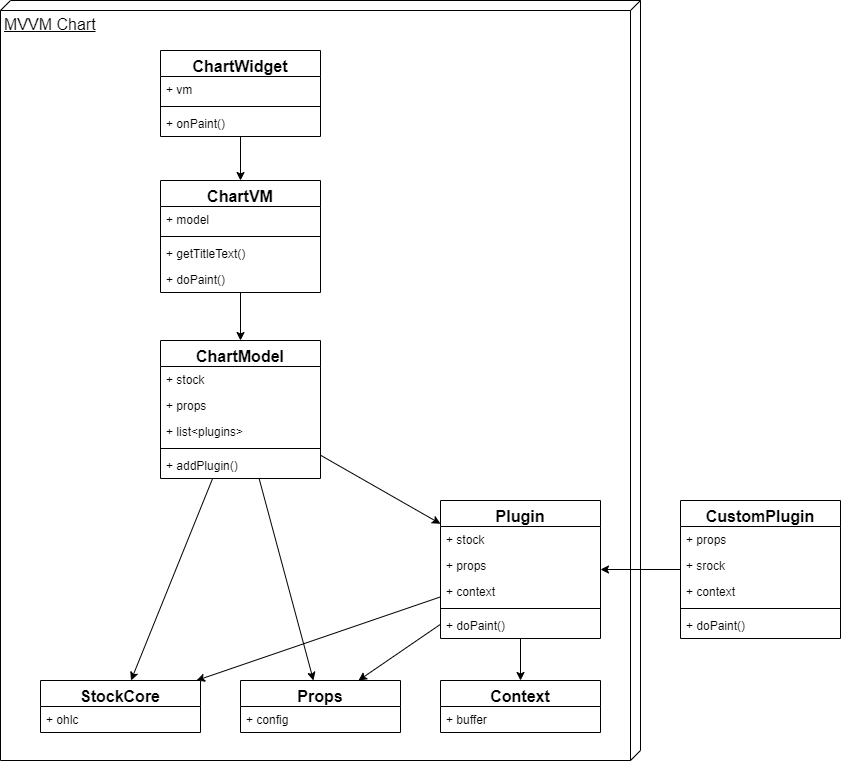

The diagram above was exported from draw.io. Its source (the exported page's mxGraphModel, read from the mxfile embedded in the PNG):
<mxGraphModel dx="1086" dy="966" grid="1" gridSize="10" guides="1" tooltips="1" connect="1" arrows="1" fold="1" page="1" pageScale="1" pageWidth="827" pageHeight="1169" math="0" shadow="0">
  <root>
    <mxCell id="0" />
    <mxCell id="1" parent="0" />
    <mxCell id="x92rDyIkl2Hdk8rhzTcv-138" value="MVVM Chart" style="verticalAlign=top;align=left;spacingTop=8;spacingLeft=2;spacingRight=12;shape=cube;size=10;direction=south;fontStyle=4;html=1;fontSize=16;" parent="1" vertex="1">
      <mxGeometry x="40" y="120" width="640" height="760" as="geometry" />
    </mxCell>
    <mxCell id="x92rDyIkl2Hdk8rhzTcv-129" style="edgeStyle=none;rounded=0;orthogonalLoop=1;jettySize=auto;html=1;endArrow=classic;endFill=1;fontSize=16;" parent="1" source="x92rDyIkl2Hdk8rhzTcv-42" target="x92rDyIkl2Hdk8rhzTcv-112" edge="1">
      <mxGeometry relative="1" as="geometry" />
    </mxCell>
    <mxCell id="x92rDyIkl2Hdk8rhzTcv-130" style="edgeStyle=none;rounded=0;orthogonalLoop=1;jettySize=auto;html=1;endArrow=classic;endFill=1;fontSize=16;" parent="1" source="x92rDyIkl2Hdk8rhzTcv-42" target="x92rDyIkl2Hdk8rhzTcv-89" edge="1">
      <mxGeometry relative="1" as="geometry" />
    </mxCell>
    <mxCell id="x92rDyIkl2Hdk8rhzTcv-131" style="edgeStyle=none;rounded=0;orthogonalLoop=1;jettySize=auto;html=1;endArrow=classic;endFill=1;fontSize=16;" parent="1" source="x92rDyIkl2Hdk8rhzTcv-42" target="x92rDyIkl2Hdk8rhzTcv-103" edge="1">
      <mxGeometry relative="1" as="geometry" />
    </mxCell>
    <mxCell id="x92rDyIkl2Hdk8rhzTcv-42" value="ChartModel" style="swimlane;fontStyle=1;align=center;verticalAlign=top;childLayout=stackLayout;horizontal=1;startSize=26;horizontalStack=0;resizeParent=1;resizeParentMax=0;resizeLast=0;collapsible=1;marginBottom=0;fontSize=16;" parent="1" vertex="1">
      <mxGeometry x="200" y="460" width="160" height="138" as="geometry" />
    </mxCell>
    <mxCell id="x92rDyIkl2Hdk8rhzTcv-43" value="+ stock" style="text;strokeColor=none;fillColor=none;align=left;verticalAlign=top;spacingLeft=4;spacingRight=4;overflow=hidden;rotatable=0;points=[[0,0.5],[1,0.5]];portConstraint=eastwest;" parent="x92rDyIkl2Hdk8rhzTcv-42" vertex="1">
      <mxGeometry y="26" width="160" height="26" as="geometry" />
    </mxCell>
    <mxCell id="x92rDyIkl2Hdk8rhzTcv-47" value="+ props" style="text;strokeColor=none;fillColor=none;align=left;verticalAlign=top;spacingLeft=4;spacingRight=4;overflow=hidden;rotatable=0;points=[[0,0.5],[1,0.5]];portConstraint=eastwest;" parent="x92rDyIkl2Hdk8rhzTcv-42" vertex="1">
      <mxGeometry y="52" width="160" height="26" as="geometry" />
    </mxCell>
    <mxCell id="x92rDyIkl2Hdk8rhzTcv-97" value="+ list&lt;plugins&gt;" style="text;strokeColor=none;fillColor=none;align=left;verticalAlign=top;spacingLeft=4;spacingRight=4;overflow=hidden;rotatable=0;points=[[0,0.5],[1,0.5]];portConstraint=eastwest;" parent="x92rDyIkl2Hdk8rhzTcv-42" vertex="1">
      <mxGeometry y="78" width="160" height="26" as="geometry" />
    </mxCell>
    <mxCell id="x92rDyIkl2Hdk8rhzTcv-44" value="" style="line;strokeWidth=1;fillColor=none;align=left;verticalAlign=middle;spacingTop=-1;spacingLeft=3;spacingRight=3;rotatable=0;labelPosition=right;points=[];portConstraint=eastwest;" parent="x92rDyIkl2Hdk8rhzTcv-42" vertex="1">
      <mxGeometry y="104" width="160" height="8" as="geometry" />
    </mxCell>
    <mxCell id="x92rDyIkl2Hdk8rhzTcv-45" value="+ addPlugin()" style="text;strokeColor=none;fillColor=none;align=left;verticalAlign=top;spacingLeft=4;spacingRight=4;overflow=hidden;rotatable=0;points=[[0,0.5],[1,0.5]];portConstraint=eastwest;" parent="x92rDyIkl2Hdk8rhzTcv-42" vertex="1">
      <mxGeometry y="112" width="160" height="26" as="geometry" />
    </mxCell>
    <mxCell id="x92rDyIkl2Hdk8rhzTcv-52" value="Context" style="swimlane;fontStyle=1;align=center;verticalAlign=top;childLayout=stackLayout;horizontal=1;startSize=26;horizontalStack=0;resizeParent=1;resizeParentMax=0;resizeLast=0;collapsible=1;marginBottom=0;fontSize=16;" parent="1" vertex="1">
      <mxGeometry x="480" y="800" width="160" height="52" as="geometry" />
    </mxCell>
    <mxCell id="x92rDyIkl2Hdk8rhzTcv-53" value="+ buffer" style="text;strokeColor=none;fillColor=none;align=left;verticalAlign=top;spacingLeft=4;spacingRight=4;overflow=hidden;rotatable=0;points=[[0,0.5],[1,0.5]];portConstraint=eastwest;" parent="x92rDyIkl2Hdk8rhzTcv-52" vertex="1">
      <mxGeometry y="26" width="160" height="26" as="geometry" />
    </mxCell>
    <mxCell id="x92rDyIkl2Hdk8rhzTcv-89" value="Props" style="swimlane;fontStyle=1;align=center;verticalAlign=top;childLayout=stackLayout;horizontal=1;startSize=26;horizontalStack=0;resizeParent=1;resizeParentMax=0;resizeLast=0;collapsible=1;marginBottom=0;fontSize=16;" parent="1" vertex="1">
      <mxGeometry x="280" y="800" width="160" height="52" as="geometry" />
    </mxCell>
    <mxCell id="x92rDyIkl2Hdk8rhzTcv-91" value="+ config" style="text;strokeColor=none;fillColor=none;align=left;verticalAlign=top;spacingLeft=4;spacingRight=4;overflow=hidden;rotatable=0;points=[[0,0.5],[1,0.5]];portConstraint=eastwest;" parent="x92rDyIkl2Hdk8rhzTcv-89" vertex="1">
      <mxGeometry y="26" width="160" height="26" as="geometry" />
    </mxCell>
    <mxCell id="x92rDyIkl2Hdk8rhzTcv-128" style="edgeStyle=none;rounded=0;orthogonalLoop=1;jettySize=auto;html=1;endArrow=classic;endFill=1;fontSize=16;" parent="1" source="x92rDyIkl2Hdk8rhzTcv-98" target="x92rDyIkl2Hdk8rhzTcv-42" edge="1">
      <mxGeometry relative="1" as="geometry" />
    </mxCell>
    <mxCell id="x92rDyIkl2Hdk8rhzTcv-98" value="ChartVM" style="swimlane;fontStyle=1;align=center;verticalAlign=top;childLayout=stackLayout;horizontal=1;startSize=26;horizontalStack=0;resizeParent=1;resizeParentMax=0;resizeLast=0;collapsible=1;marginBottom=0;fontSize=16;" parent="1" vertex="1">
      <mxGeometry x="200" y="300" width="160" height="112" as="geometry" />
    </mxCell>
    <mxCell id="x92rDyIkl2Hdk8rhzTcv-99" value="+ model" style="text;strokeColor=none;fillColor=none;align=left;verticalAlign=top;spacingLeft=4;spacingRight=4;overflow=hidden;rotatable=0;points=[[0,0.5],[1,0.5]];portConstraint=eastwest;" parent="x92rDyIkl2Hdk8rhzTcv-98" vertex="1">
      <mxGeometry y="26" width="160" height="26" as="geometry" />
    </mxCell>
    <mxCell id="x92rDyIkl2Hdk8rhzTcv-100" value="" style="line;strokeWidth=1;fillColor=none;align=left;verticalAlign=middle;spacingTop=-1;spacingLeft=3;spacingRight=3;rotatable=0;labelPosition=right;points=[];portConstraint=eastwest;" parent="x92rDyIkl2Hdk8rhzTcv-98" vertex="1">
      <mxGeometry y="52" width="160" height="8" as="geometry" />
    </mxCell>
    <mxCell id="x92rDyIkl2Hdk8rhzTcv-101" value="+ getTitleText()" style="text;strokeColor=none;fillColor=none;align=left;verticalAlign=top;spacingLeft=4;spacingRight=4;overflow=hidden;rotatable=0;points=[[0,0.5],[1,0.5]];portConstraint=eastwest;" parent="x92rDyIkl2Hdk8rhzTcv-98" vertex="1">
      <mxGeometry y="60" width="160" height="26" as="geometry" />
    </mxCell>
    <mxCell id="x92rDyIkl2Hdk8rhzTcv-135" value="+ doPaint()" style="text;strokeColor=none;fillColor=none;align=left;verticalAlign=top;spacingLeft=4;spacingRight=4;overflow=hidden;rotatable=0;points=[[0,0.5],[1,0.5]];portConstraint=eastwest;" parent="x92rDyIkl2Hdk8rhzTcv-98" vertex="1">
      <mxGeometry y="86" width="160" height="26" as="geometry" />
    </mxCell>
    <mxCell id="x92rDyIkl2Hdk8rhzTcv-132" style="edgeStyle=none;rounded=0;orthogonalLoop=1;jettySize=auto;html=1;endArrow=classic;endFill=1;fontSize=16;" parent="1" source="x92rDyIkl2Hdk8rhzTcv-103" target="x92rDyIkl2Hdk8rhzTcv-52" edge="1">
      <mxGeometry relative="1" as="geometry" />
    </mxCell>
    <mxCell id="x92rDyIkl2Hdk8rhzTcv-133" style="edgeStyle=none;rounded=0;orthogonalLoop=1;jettySize=auto;html=1;endArrow=classic;endFill=1;fontSize=16;" parent="1" source="x92rDyIkl2Hdk8rhzTcv-103" target="x92rDyIkl2Hdk8rhzTcv-89" edge="1">
      <mxGeometry relative="1" as="geometry" />
    </mxCell>
    <mxCell id="x92rDyIkl2Hdk8rhzTcv-134" style="edgeStyle=none;rounded=0;orthogonalLoop=1;jettySize=auto;html=1;endArrow=classic;endFill=1;fontSize=16;" parent="1" source="x92rDyIkl2Hdk8rhzTcv-103" target="x92rDyIkl2Hdk8rhzTcv-112" edge="1">
      <mxGeometry relative="1" as="geometry" />
    </mxCell>
    <mxCell id="x92rDyIkl2Hdk8rhzTcv-103" value="Plugin" style="swimlane;fontStyle=1;align=center;verticalAlign=top;childLayout=stackLayout;horizontal=1;startSize=26;horizontalStack=0;resizeParent=1;resizeParentMax=0;resizeLast=0;collapsible=1;marginBottom=0;fontSize=16;" parent="1" vertex="1">
      <mxGeometry x="480" y="620" width="160" height="138" as="geometry" />
    </mxCell>
    <mxCell id="x92rDyIkl2Hdk8rhzTcv-106" value="+ stock" style="text;strokeColor=none;fillColor=none;align=left;verticalAlign=top;spacingLeft=4;spacingRight=4;overflow=hidden;rotatable=0;points=[[0,0.5],[1,0.5]];portConstraint=eastwest;" parent="x92rDyIkl2Hdk8rhzTcv-103" vertex="1">
      <mxGeometry y="26" width="160" height="26" as="geometry" />
    </mxCell>
    <mxCell id="x92rDyIkl2Hdk8rhzTcv-124" value="+ props" style="text;strokeColor=none;fillColor=none;align=left;verticalAlign=top;spacingLeft=4;spacingRight=4;overflow=hidden;rotatable=0;points=[[0,0.5],[1,0.5]];portConstraint=eastwest;" parent="x92rDyIkl2Hdk8rhzTcv-103" vertex="1">
      <mxGeometry y="52" width="160" height="26" as="geometry" />
    </mxCell>
    <mxCell id="x92rDyIkl2Hdk8rhzTcv-118" value="+ context" style="text;strokeColor=none;fillColor=none;align=left;verticalAlign=top;spacingLeft=4;spacingRight=4;overflow=hidden;rotatable=0;points=[[0,0.5],[1,0.5]];portConstraint=eastwest;" parent="x92rDyIkl2Hdk8rhzTcv-103" vertex="1">
      <mxGeometry y="78" width="160" height="26" as="geometry" />
    </mxCell>
    <mxCell id="x92rDyIkl2Hdk8rhzTcv-107" value="" style="line;strokeWidth=1;fillColor=none;align=left;verticalAlign=middle;spacingTop=-1;spacingLeft=3;spacingRight=3;rotatable=0;labelPosition=right;points=[];portConstraint=eastwest;" parent="x92rDyIkl2Hdk8rhzTcv-103" vertex="1">
      <mxGeometry y="104" width="160" height="8" as="geometry" />
    </mxCell>
    <mxCell id="x92rDyIkl2Hdk8rhzTcv-108" value="+ doPaint()" style="text;strokeColor=none;fillColor=none;align=left;verticalAlign=top;spacingLeft=4;spacingRight=4;overflow=hidden;rotatable=0;points=[[0,0.5],[1,0.5]];portConstraint=eastwest;" parent="x92rDyIkl2Hdk8rhzTcv-103" vertex="1">
      <mxGeometry y="112" width="160" height="26" as="geometry" />
    </mxCell>
    <mxCell id="x92rDyIkl2Hdk8rhzTcv-112" value="StockCore" style="swimlane;fontStyle=1;align=center;verticalAlign=top;childLayout=stackLayout;horizontal=1;startSize=26;horizontalStack=0;resizeParent=1;resizeParentMax=0;resizeLast=0;collapsible=1;marginBottom=0;fontSize=16;" parent="1" vertex="1">
      <mxGeometry x="80" y="800" width="160" height="52" as="geometry" />
    </mxCell>
    <mxCell id="x92rDyIkl2Hdk8rhzTcv-113" value="+ ohlc" style="text;strokeColor=none;fillColor=none;align=left;verticalAlign=top;spacingLeft=4;spacingRight=4;overflow=hidden;rotatable=0;points=[[0,0.5],[1,0.5]];portConstraint=eastwest;" parent="x92rDyIkl2Hdk8rhzTcv-112" vertex="1">
      <mxGeometry y="26" width="160" height="26" as="geometry" />
    </mxCell>
    <mxCell id="x92rDyIkl2Hdk8rhzTcv-144" style="edgeStyle=none;rounded=0;orthogonalLoop=1;jettySize=auto;html=1;endArrow=classic;endFill=1;fontSize=16;" parent="1" source="x92rDyIkl2Hdk8rhzTcv-139" target="x92rDyIkl2Hdk8rhzTcv-98" edge="1">
      <mxGeometry relative="1" as="geometry" />
    </mxCell>
    <mxCell id="x92rDyIkl2Hdk8rhzTcv-139" value="ChartWidget" style="swimlane;fontStyle=1;align=center;verticalAlign=top;childLayout=stackLayout;horizontal=1;startSize=26;horizontalStack=0;resizeParent=1;resizeParentMax=0;resizeLast=0;collapsible=1;marginBottom=0;fontSize=16;" parent="1" vertex="1">
      <mxGeometry x="200" y="170" width="160" height="86" as="geometry" />
    </mxCell>
    <mxCell id="x92rDyIkl2Hdk8rhzTcv-140" value="+ vm" style="text;strokeColor=none;fillColor=none;align=left;verticalAlign=top;spacingLeft=4;spacingRight=4;overflow=hidden;rotatable=0;points=[[0,0.5],[1,0.5]];portConstraint=eastwest;" parent="x92rDyIkl2Hdk8rhzTcv-139" vertex="1">
      <mxGeometry y="26" width="160" height="26" as="geometry" />
    </mxCell>
    <mxCell id="x92rDyIkl2Hdk8rhzTcv-141" value="" style="line;strokeWidth=1;fillColor=none;align=left;verticalAlign=middle;spacingTop=-1;spacingLeft=3;spacingRight=3;rotatable=0;labelPosition=right;points=[];portConstraint=eastwest;" parent="x92rDyIkl2Hdk8rhzTcv-139" vertex="1">
      <mxGeometry y="52" width="160" height="8" as="geometry" />
    </mxCell>
    <mxCell id="x92rDyIkl2Hdk8rhzTcv-143" value="+ onPaint()" style="text;strokeColor=none;fillColor=none;align=left;verticalAlign=top;spacingLeft=4;spacingRight=4;overflow=hidden;rotatable=0;points=[[0,0.5],[1,0.5]];portConstraint=eastwest;" parent="x92rDyIkl2Hdk8rhzTcv-139" vertex="1">
      <mxGeometry y="60" width="160" height="26" as="geometry" />
    </mxCell>
    <mxCell id="x92rDyIkl2Hdk8rhzTcv-154" style="edgeStyle=none;rounded=0;orthogonalLoop=1;jettySize=auto;html=1;endArrow=classic;endFill=1;fontSize=16;" parent="1" source="x92rDyIkl2Hdk8rhzTcv-148" target="x92rDyIkl2Hdk8rhzTcv-103" edge="1">
      <mxGeometry relative="1" as="geometry" />
    </mxCell>
    <mxCell id="x92rDyIkl2Hdk8rhzTcv-148" value="CustomPlugin" style="swimlane;fontStyle=1;align=center;verticalAlign=top;childLayout=stackLayout;horizontal=1;startSize=26;horizontalStack=0;resizeParent=1;resizeParentMax=0;resizeLast=0;collapsible=1;marginBottom=0;fontSize=16;" parent="1" vertex="1">
      <mxGeometry x="720" y="620" width="160" height="138" as="geometry" />
    </mxCell>
    <mxCell id="x92rDyIkl2Hdk8rhzTcv-149" value="+ props" style="text;strokeColor=none;fillColor=none;align=left;verticalAlign=top;spacingLeft=4;spacingRight=4;overflow=hidden;rotatable=0;points=[[0,0.5],[1,0.5]];portConstraint=eastwest;" parent="x92rDyIkl2Hdk8rhzTcv-148" vertex="1">
      <mxGeometry y="26" width="160" height="26" as="geometry" />
    </mxCell>
    <mxCell id="x92rDyIkl2Hdk8rhzTcv-150" value="+ srock" style="text;strokeColor=none;fillColor=none;align=left;verticalAlign=top;spacingLeft=4;spacingRight=4;overflow=hidden;rotatable=0;points=[[0,0.5],[1,0.5]];portConstraint=eastwest;" parent="x92rDyIkl2Hdk8rhzTcv-148" vertex="1">
      <mxGeometry y="52" width="160" height="26" as="geometry" />
    </mxCell>
    <mxCell id="x92rDyIkl2Hdk8rhzTcv-151" value="+ context" style="text;strokeColor=none;fillColor=none;align=left;verticalAlign=top;spacingLeft=4;spacingRight=4;overflow=hidden;rotatable=0;points=[[0,0.5],[1,0.5]];portConstraint=eastwest;" parent="x92rDyIkl2Hdk8rhzTcv-148" vertex="1">
      <mxGeometry y="78" width="160" height="26" as="geometry" />
    </mxCell>
    <mxCell id="x92rDyIkl2Hdk8rhzTcv-152" value="" style="line;strokeWidth=1;fillColor=none;align=left;verticalAlign=middle;spacingTop=-1;spacingLeft=3;spacingRight=3;rotatable=0;labelPosition=right;points=[];portConstraint=eastwest;" parent="x92rDyIkl2Hdk8rhzTcv-148" vertex="1">
      <mxGeometry y="104" width="160" height="8" as="geometry" />
    </mxCell>
    <mxCell id="x92rDyIkl2Hdk8rhzTcv-153" value="+ doPaint()" style="text;strokeColor=none;fillColor=none;align=left;verticalAlign=top;spacingLeft=4;spacingRight=4;overflow=hidden;rotatable=0;points=[[0,0.5],[1,0.5]];portConstraint=eastwest;" parent="x92rDyIkl2Hdk8rhzTcv-148" vertex="1">
      <mxGeometry y="112" width="160" height="26" as="geometry" />
    </mxCell>
  </root>
</mxGraphModel>